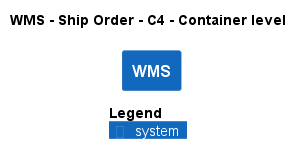

The diagram above was rendered by PlantUML. Its source (embedded in the PNG):
@startuml
!pragma layout smetana
!include ..\..\..\..\..\.c4s\C4_Container.puml

AddElementTag("c4interflow:lifecycle:new", $bgColor=green, $fontColor=#ffffff, $borderColor=green, $shadowing="False")
AddElementTag("c4interflow:lifecycle:changed", $bgColor=orange, $fontColor=#ffffff, $borderColor=orange, $shadowing="False")
AddElementTag("c4interflow:lifecycle:removed", $bgColor=red, $fontColor=#ffffff, $borderColor=red, $shadowing="False")

AddRelTag("c4interflow:lifecycle:new", $textColor=green, $lineColor=green)
AddRelTag("c4interflow:lifecycle:changed", $textColor=orange, $lineColor=orange)
AddRelTag("c4interflow:lifecycle:removed", $textColor=red, $lineColor=red)

SHOW_PERSON_PORTRAIT()
LAYOUT_TOP_DOWN()

skinparam linetype polyline

title WMS - Ship Order - C4 - Container level

System(ECommercePlatform.SoftwareSystems.WMS, "WMS", "")



SHOW_LEGEND()
@enduml